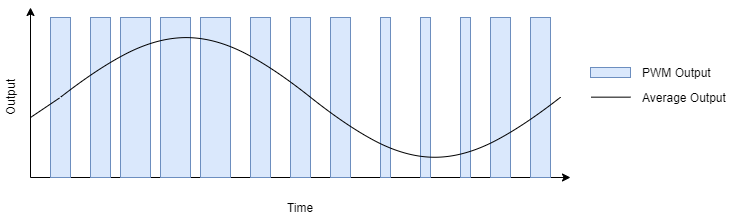

The diagram above was exported from draw.io. Its source (the exported page's mxGraphModel, read from the mxfile embedded in the PNG):
<mxGraphModel dx="746" dy="412" grid="1" gridSize="10" guides="1" tooltips="1" connect="1" arrows="1" fold="1" page="1" pageScale="1" pageWidth="850" pageHeight="1100" math="0" shadow="0">
  <root>
    <mxCell id="2ri34YkdOYVtIXWeE2fi-0" />
    <mxCell id="2ri34YkdOYVtIXWeE2fi-1" parent="2ri34YkdOYVtIXWeE2fi-0" />
    <mxCell id="2qUfGp8uw1oR9VRTTZ86-2" value="" style="endArrow=classic;html=1;" edge="1" parent="2ri34YkdOYVtIXWeE2fi-1">
      <mxGeometry width="50" height="50" relative="1" as="geometry">
        <mxPoint x="240" y="560" as="sourcePoint" />
        <mxPoint x="780" y="560" as="targetPoint" />
      </mxGeometry>
    </mxCell>
    <mxCell id="2qUfGp8uw1oR9VRTTZ86-3" value="" style="endArrow=classic;html=1;" edge="1" parent="2ri34YkdOYVtIXWeE2fi-1">
      <mxGeometry width="50" height="50" relative="1" as="geometry">
        <mxPoint x="240" y="560" as="sourcePoint" />
        <mxPoint x="240" y="390" as="targetPoint" />
      </mxGeometry>
    </mxCell>
    <mxCell id="2qUfGp8uw1oR9VRTTZ86-4" value="Time" style="text;html=1;strokeColor=none;fillColor=none;align=center;verticalAlign=middle;whiteSpace=wrap;rounded=0;" vertex="1" parent="2ri34YkdOYVtIXWeE2fi-1">
      <mxGeometry x="450" y="580" width="120" height="20" as="geometry" />
    </mxCell>
    <mxCell id="2qUfGp8uw1oR9VRTTZ86-10" value="Output" style="text;html=1;strokeColor=none;fillColor=none;align=center;verticalAlign=middle;whiteSpace=wrap;rounded=0;rotation=-90;" vertex="1" parent="2ri34YkdOYVtIXWeE2fi-1">
      <mxGeometry x="180" y="470" width="80" height="20" as="geometry" />
    </mxCell>
    <mxCell id="2qUfGp8uw1oR9VRTTZ86-15" value="" style="rounded=0;whiteSpace=wrap;html=1;fillColor=#dae8fc;strokeColor=#6c8ebf;" vertex="1" parent="2ri34YkdOYVtIXWeE2fi-1">
      <mxGeometry x="260" y="400" width="20" height="160" as="geometry" />
    </mxCell>
    <mxCell id="2qUfGp8uw1oR9VRTTZ86-17" value="" style="rounded=0;whiteSpace=wrap;html=1;fillColor=#dae8fc;strokeColor=#6c8ebf;" vertex="1" parent="2ri34YkdOYVtIXWeE2fi-1">
      <mxGeometry x="370" y="400" width="30" height="160" as="geometry" />
    </mxCell>
    <mxCell id="2qUfGp8uw1oR9VRTTZ86-18" value="" style="rounded=0;whiteSpace=wrap;html=1;fillColor=#dae8fc;strokeColor=#6c8ebf;" vertex="1" parent="2ri34YkdOYVtIXWeE2fi-1">
      <mxGeometry x="330" y="400" width="30" height="160" as="geometry" />
    </mxCell>
    <mxCell id="2qUfGp8uw1oR9VRTTZ86-19" value="" style="rounded=0;whiteSpace=wrap;html=1;fillColor=#dae8fc;strokeColor=#6c8ebf;" vertex="1" parent="2ri34YkdOYVtIXWeE2fi-1">
      <mxGeometry x="300" y="400" width="20" height="160" as="geometry" />
    </mxCell>
    <mxCell id="2qUfGp8uw1oR9VRTTZ86-20" value="" style="rounded=0;whiteSpace=wrap;html=1;fillColor=#dae8fc;strokeColor=#6c8ebf;" vertex="1" parent="2ri34YkdOYVtIXWeE2fi-1">
      <mxGeometry x="410" y="400" width="30" height="160" as="geometry" />
    </mxCell>
    <mxCell id="2qUfGp8uw1oR9VRTTZ86-25" value="" style="rounded=0;whiteSpace=wrap;html=1;fillColor=#dae8fc;strokeColor=#6c8ebf;" vertex="1" parent="2ri34YkdOYVtIXWeE2fi-1">
      <mxGeometry x="460" y="400" width="20" height="160" as="geometry" />
    </mxCell>
    <mxCell id="2qUfGp8uw1oR9VRTTZ86-26" value="" style="rounded=0;whiteSpace=wrap;html=1;fillColor=#dae8fc;strokeColor=#6c8ebf;" vertex="1" parent="2ri34YkdOYVtIXWeE2fi-1">
      <mxGeometry x="500" y="400" width="20" height="160" as="geometry" />
    </mxCell>
    <mxCell id="2qUfGp8uw1oR9VRTTZ86-27" value="" style="rounded=0;whiteSpace=wrap;html=1;fillColor=#dae8fc;strokeColor=#6c8ebf;" vertex="1" parent="2ri34YkdOYVtIXWeE2fi-1">
      <mxGeometry x="540" y="400" width="20" height="160" as="geometry" />
    </mxCell>
    <mxCell id="2qUfGp8uw1oR9VRTTZ86-28" value="" style="rounded=0;whiteSpace=wrap;html=1;fillColor=#dae8fc;strokeColor=#6c8ebf;" vertex="1" parent="2ri34YkdOYVtIXWeE2fi-1">
      <mxGeometry x="590" y="400" width="10" height="160" as="geometry" />
    </mxCell>
    <mxCell id="2qUfGp8uw1oR9VRTTZ86-29" value="" style="rounded=0;whiteSpace=wrap;html=1;fillColor=#dae8fc;strokeColor=#6c8ebf;" vertex="1" parent="2ri34YkdOYVtIXWeE2fi-1">
      <mxGeometry x="630" y="400" width="10" height="160" as="geometry" />
    </mxCell>
    <mxCell id="2qUfGp8uw1oR9VRTTZ86-30" value="" style="rounded=0;whiteSpace=wrap;html=1;fillColor=#dae8fc;strokeColor=#6c8ebf;" vertex="1" parent="2ri34YkdOYVtIXWeE2fi-1">
      <mxGeometry x="670" y="400" width="10" height="160" as="geometry" />
    </mxCell>
    <mxCell id="2qUfGp8uw1oR9VRTTZ86-31" value="" style="rounded=0;whiteSpace=wrap;html=1;fillColor=#dae8fc;strokeColor=#6c8ebf;" vertex="1" parent="2ri34YkdOYVtIXWeE2fi-1">
      <mxGeometry x="700" y="400" width="20" height="160" as="geometry" />
    </mxCell>
    <mxCell id="2qUfGp8uw1oR9VRTTZ86-32" value="" style="rounded=0;whiteSpace=wrap;html=1;fillColor=#dae8fc;strokeColor=#6c8ebf;" vertex="1" parent="2ri34YkdOYVtIXWeE2fi-1">
      <mxGeometry x="740" y="400" width="20" height="160" as="geometry" />
    </mxCell>
    <mxCell id="2qUfGp8uw1oR9VRTTZ86-33" value="" style="pointerEvents=1;verticalLabelPosition=bottom;shadow=0;dashed=0;align=center;html=1;verticalAlign=top;shape=mxgraph.electrical.waveforms.sine_wave;gradientColor=none;" vertex="1" parent="2ri34YkdOYVtIXWeE2fi-1">
      <mxGeometry x="270" y="400" width="500" height="160" as="geometry" />
    </mxCell>
    <mxCell id="2qUfGp8uw1oR9VRTTZ86-34" value="" style="endArrow=none;html=1;entryX=-0.002;entryY=0.503;entryDx=0;entryDy=0;entryPerimeter=0;" edge="1" parent="2ri34YkdOYVtIXWeE2fi-1" target="2qUfGp8uw1oR9VRTTZ86-33">
      <mxGeometry width="50" height="50" relative="1" as="geometry">
        <mxPoint x="240" y="500" as="sourcePoint" />
        <mxPoint x="180" y="610" as="targetPoint" />
      </mxGeometry>
    </mxCell>
    <mxCell id="xddgzOYIciPc64esC3OF-4" value="" style="rounded=0;whiteSpace=wrap;html=1;strokeColor=#6c8ebf;fillColor=#dae8fc;" vertex="1" parent="2ri34YkdOYVtIXWeE2fi-1">
      <mxGeometry x="800" y="450" width="40" height="10" as="geometry" />
    </mxCell>
    <mxCell id="xddgzOYIciPc64esC3OF-5" value="PWM Output" style="text;html=1;strokeColor=none;fillColor=none;align=left;verticalAlign=middle;whiteSpace=wrap;rounded=0;" vertex="1" parent="2ri34YkdOYVtIXWeE2fi-1">
      <mxGeometry x="850" y="445" width="80" height="20" as="geometry" />
    </mxCell>
    <mxCell id="xddgzOYIciPc64esC3OF-6" value="" style="endArrow=none;html=1;strokeColor=#000000;startArrow=none;startFill=0;endFill=0;" edge="1" parent="2ri34YkdOYVtIXWeE2fi-1">
      <mxGeometry width="50" height="50" relative="1" as="geometry">
        <mxPoint x="800.69" y="479.6600000000001" as="sourcePoint" />
        <mxPoint x="840" y="479.6600000000001" as="targetPoint" />
      </mxGeometry>
    </mxCell>
    <mxCell id="xddgzOYIciPc64esC3OF-7" value="Average Output" style="text;html=1;strokeColor=none;fillColor=none;align=left;verticalAlign=middle;whiteSpace=wrap;rounded=0;" vertex="1" parent="2ri34YkdOYVtIXWeE2fi-1">
      <mxGeometry x="850" y="470" width="90" height="20" as="geometry" />
    </mxCell>
  </root>
</mxGraphModel>